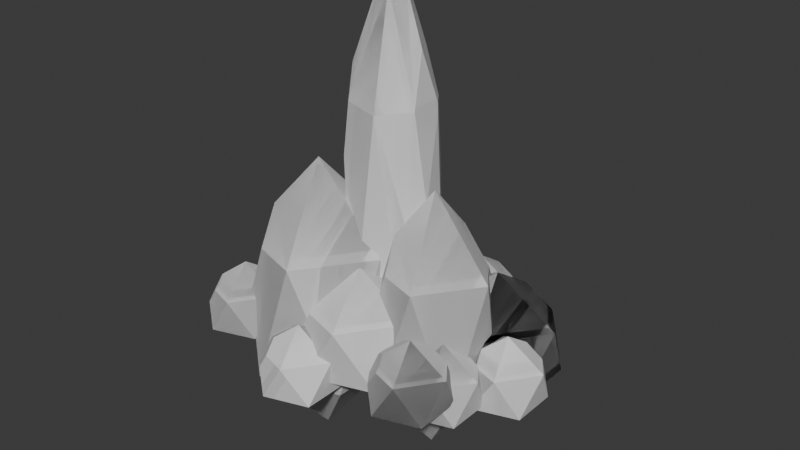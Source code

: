 # Source: Tower.blend  (saved by Blender 4.5.90; exported with 4.5.12 LTS)
import bpy
from mathutils import Matrix  # noqa: F401  (used for matrix-valued properties, if any)

bpy.ops.wm.read_factory_settings(use_empty=True)
scene = bpy.context.scene
scene.name = 'Scene'

# ---- collections
col_collection = bpy.data.collections.new('Collection'); scene.collection.children.link(col_collection)

# ---- materials (node trees are filled in below, after node groups)
mat_material_001 = bpy.data.materials.new('Material.001')

# ---- material node trees
mat_material_001.use_nodes = True; mat_material_001.node_tree.nodes.clear()
_N = mat_material_001.node_tree.nodes; _L = mat_material_001.node_tree.links
n0 = _N.new('ShaderNodeBsdfPrincipled'); n0.name = 'Principled BSDF'; n0.location = (-200, 100)
n0.inputs[0].default_value = (0.8003, 0.8003, 0.8003, 1.0)
n1 = _N.new('ShaderNodeOutputMaterial'); n1.name = 'Material Output'; n1.location = (200, 100)
_L.new(n0.outputs[0], n1.inputs[0])
n1.is_active_output = True

# ---- world
world_world = bpy.data.worlds.new('World'); scene.world = world_world
world_world.use_nodes = True; world_world.node_tree.nodes.clear()
_N = world_world.node_tree.nodes; _L = world_world.node_tree.links
n0 = _N.new('ShaderNodeOutputWorld'); n0.name = 'World Output'; n0.location = (200, 100)
n1 = _N.new('ShaderNodeBackground'); n1.name = 'Background'; n1.location = (-200, 100)
n1.inputs[0].default_value = (0.05088, 0.05088, 0.05088, 1.0)
_L.new(n1.outputs[0], n0.inputs[0])
n0.is_active_output = True
world_world.color = (0.05088, 0.05088, 0.05088)
world_world.sun_shadow_jitter_overblur = 0.0

# ---- meshes
me_icosphere = bpy.data.meshes.new('Icosphere')
me_icosphere.from_pydata([(0.8337, -0.1366, 0.1294), (-0.2764, -0.8506, -0.4472), (0.2764, -0.8506, 0.4472), (0.8337, -0.1868, 0.1294), (0.6748, 0.3023, 0.4472), (0.5766, 0.0, 0.6436), (0.6748, -0.3023, 0.4472), (0.7236, -0.1442, -0.4472), (0.7856, -0.335, -0.1227), (0.5613, -0.6436, -0.1227), (0.3608, -0.6436, -0.4472), (0.461, -0.335, -0.6478), (-0.7632, -0.4037, 0.2396), (-0.6198, -0.6011, 0.2397), (-0.4915, -0.6011, 0.4472), (-0.5557, -0.4037, 0.5755), (-0.7236, -0.2817, 0.4472), (-0.6591, 0.0, -0.5926), (-0.7318, -0.2238, -0.4472), (-0.8495, -0.1383, -0.2119), (-0.8495, 0.1383, -0.2119), (-0.7318, 0.2238, -0.4472), (-0.2037, 0.6268, -0.5926), (-0.439, 0.6268, -0.4472), (-0.394, 0.7652, -0.2119), (-0.131, 0.8506, -0.2119), (-0.0133, 0.7652, -0.4472), (-0.6059, 0.6112, 0.2119), (-0.7685, 0.3874, 0.2119), (-0.7236, 0.2491, 0.4472), (-0.5332, 0.3874, 0.5926), (-0.4605, 0.6112, 0.4472), (0.4161, 0.6256, -0.4472), (0.5861, 0.6256, -0.1722), (0.7761, 0.364, -0.1721), (0.7236, 0.2024, -0.4472), (0.5011, 0.364, -0.6172), (0.1064, 0.8506, 0.1721), (-0.03115, 0.7507, 0.4472), (0.1914, 0.589, 0.6172), (0.4665, 0.589, 0.4472), (0.4139, 0.7507, 0.1722), (0.7812, 0.3485, -0.1457), (0.6962, 0.2867, 0.4045), (0.8337, -0.1366, 0.1294), (0.07684, -0.2365, 0.8463), (0.2487, 0.0, 0.8463), (0.07684, 0.2365, 0.8463), (-0.2012, 0.1462, 0.8463), (-0.2012, -0.1462, 0.8463), (-0.5506, 0.0, -0.6597), (-0.1701, 0.5236, -0.6597), (0.4454, 0.3236, -0.6597), (0.4454, -0.3236, -0.6597), (-0.1701, -0.5236, -0.6597), (0.7812, 0.3485, -0.1457), (0.6962, 0.2867, 0.4045), (-0.1741, -0.1265, 0.8463), (0.06651, -0.2047, 0.8463), (0.2152, 1.232e-09, 0.8463), (0.06651, 0.2047, 0.8463), (-0.1741, 0.1265, 0.8463), (-0.2012, -0.1462, 0.8463), (0.07684, -0.2365, 0.8463), (0.2487, 0.0, 0.8463), (0.07684, 0.2365, 0.8463), (-0.2012, 0.1462, 0.8463), (-0.1741, -0.1265, 0.8463), (0.06651, -0.2047, 0.8463), (0.2152, 1.232e-09, 0.8463), (0.06651, 0.2047, 0.8463), (-0.1741, 0.1265, 0.8463)], [], [(7, 8, 9, 10, 11), (1, 10, 9, 2), (9, 8, 3, 6, 2), (12, 13, 14, 15, 16), (1, 2, 14, 13), (17, 18, 19, 20, 21), (22, 23, 24, 25, 26), (27, 28, 29, 30, 31), (24, 23, 21, 20, 28, 27), (20, 19, 12, 16, 29, 28), (42, 43, 56, 55), (19, 18, 1, 13, 12), (32, 33, 34, 35, 36), (37, 38, 39, 40, 41), (43, 44, 0, 56), (55, 56, 0), (34, 33, 41, 40, 4, 43, 42), (8, 7, 35, 34, 42, 44, 3), (44, 42, 55, 0), (33, 32, 26, 25, 37, 41), (25, 24, 27, 31, 38, 37), (3, 44, 43, 4, 5, 6), (47, 48, 66, 65), (15, 14, 2, 45, 49), (30, 29, 16, 15, 49, 48), (39, 38, 31, 30, 48, 47), (2, 6, 5, 46, 45), (5, 4, 40, 39, 47, 46), (50, 51, 52, 53, 54), (50, 54, 1, 18, 17), (54, 53, 11, 10, 1), (52, 51, 22, 26, 32, 36), (51, 50, 17, 21, 23, 22), (7, 11, 53, 52, 36, 35), (57, 58, 68, 67), (45, 46, 64, 63), (48, 49, 62, 66), (46, 47, 65, 64), (49, 45, 63, 62), (58, 57, 62, 63), (59, 58, 63, 64), (60, 59, 64, 65), (61, 60, 65, 66), (57, 61, 66, 62), (68, 69, 70, 71, 67), (60, 61, 71, 70), (58, 59, 69, 68), (61, 57, 67, 71), (59, 60, 70, 69)])
_uv = me_icosphere.uv_layers.new(name='UVMap')
_uv.uv.foreach_set('vector', [0.3387, 0.1575, 0.3057, 0.2146, 0.2397, 0.2146, 0.2068, 0.1575, 0.2651, 0.1003, 0.09091, 0.1575, 0.2068, 0.1575, 0.2397, 0.2146, 0.1818, 0.3149, 0.2397, 0.2146, 0.3057, 0.2146, 0.3313, 0.259, 0.299, 0.3149, 0.1818, 0.3149, 0.888, 0.2784, 0.9302, 0.2784, 0.04219, 0.3149, 0.7281, 0.3515, 0.8669, 0.3149, 0.09091, 0.1575, 0.1818, 0.3149, 0.04219, 0.3149, 0.0211, 0.2784, 0.8158, 0.116, 0.866, 0.1575, 0.8421, 0.1989, 0.7943, 0.1989, 0.7703, 0.1575, 0.6324, 0.116, 0.6842, 0.1575, 0.6603, 0.1989, 0.6124, 0.1989, 0.5885, 0.1575, 0.7034, 0.2735, 0.7512, 0.2735, 0.7751, 0.3149, 0.7298, 0.3563, 0.6794, 0.3149, 0.6603, 0.1989, 0.6842, 0.1575, 0.7703, 0.1575, 0.7943, 0.1989, 0.7512, 0.2735, 0.7034, 0.2735, 0.7943, 0.1989, 0.8421, 0.1989, 0.888, 0.2784, 0.8669, 0.3149, 0.7751, 0.3149, 0.7512, 0.2735, 0.4239, 0.2105, 0.4239, 0.3074, 0.4239, 0.3074, 0.4239, 0.2105, 0.8421, 0.1989, 0.866, 0.1575, 1.0, 0.1575, 0.9302, 0.2784, 0.888, 0.2784, 0.5105, 0.1575, 0.4825, 0.2059, 0.4266, 0.2059, 0.3986, 0.1575, 0.4501, 0.109, 0.5734, 0.2665, 0.6014, 0.3149, 0.5515, 0.3633, 0.4895, 0.3149, 0.5175, 0.2665, 0.4239, 0.3074, 0.34, 0.259, 0.34, 0.259, 0.4239, 0.3074, 0.4239, 0.2105, 0.4239, 0.3074, 0.34, 0.259, 0.4266, 0.2059, 0.4825, 0.2059, 0.5175, 0.2665, 0.4895, 0.3149, 0.4282, 0.3149, 0.4239, 0.3074, 0.4239, 0.2105, 0.3057, 0.2146, 0.3387, 0.1575, 0.3986, 0.1575, 0.4266, 0.2059, 0.4239, 0.2105, 0.34, 0.259, 0.3313, 0.259, 0.34, 0.259, 0.4239, 0.2105, 0.4239, 0.2105, 0.34, 0.259, 0.4825, 0.2059, 0.5105, 0.1575, 0.5885, 0.1575, 0.6124, 0.1989, 0.5734, 0.2665, 0.5175, 0.2665, 0.6124, 0.1989, 0.6603, 0.1989, 0.7034, 0.2735, 0.6794, 0.3149, 0.6014, 0.3149, 0.5734, 0.2665, 0.3313, 0.259, 0.34, 0.259, 0.4239, 0.3074, 0.4282, 0.3149, 0.3708, 0.3709, 0.299, 0.3149, 0.6023, 0.4286, 0.6716, 0.4286, 0.6716, 0.4286, 0.6023, 0.4286, 0.0211, 0.3515, 0.04219, 0.3149, 0.1818, 0.3149, 0.1162, 0.4286, 0.2536, 0.4286, 0.7298, 0.3563, 0.7751, 0.3149, 0.8669, 0.3149, 0.7281, 0.3515, 0.7856, 0.4286, 0.7848, 0.4286, 0.5515, 0.3633, 0.6014, 0.3149, 0.6794, 0.3149, 0.7298, 0.3563, 0.6716, 0.4286, 0.6023, 0.4286, 0.1818, 0.3149, 0.299, 0.3149, 0.3708, 0.3709, 0.315, 0.4286, 0.2475, 0.4286, 0.3708, 0.3709, 0.4282, 0.3149, 0.4895, 0.3149, 0.5515, 0.3633, 0.4935, 0.4286, 0.4185, 0.4286, 0.8312, 0.09693, 0.648, 0.09693, 0.4607, 0.09693, 0.2684, 0.09693, 0.3509, 0.09693, 0.8312, 0.09693, 0.3509, 0.09693, 1.0, 0.1575, 0.866, 0.1575, 0.8158, 0.116, 0.1259, 0.09693, 0.2623, 0.09693, 0.2651, 0.1003, 0.2068, 0.1575, 0.09091, 0.1575, 0.4607, 0.09693, 0.6181, 0.09693, 0.6324, 0.116, 0.5885, 0.1575, 0.5105, 0.1575, 0.4501, 0.109, 0.648, 0.09693, 0.8012, 0.09693, 0.8158, 0.116, 0.7703, 0.1575, 0.6842, 0.1575, 0.6324, 0.116, 0.3387, 0.1575, 0.2651, 0.1003, 0.2684, 0.09693, 0.4405, 0.09693, 0.4501, 0.109, 0.3986, 0.1575, 0.2752, 0.4286, 0.1496, 0.4286, 0.1496, 0.4286, 0.2752, 0.4286, 0.2475, 0.4286, 0.315, 0.4286, 0.315, 0.4286, 0.2475, 0.4286, 0.7848, 0.4286, 0.7856, 0.4286, 0.7856, 0.4286, 0.7848, 0.4286, 0.4185, 0.4286, 0.4935, 0.4286, 0.4935, 0.4286, 0.4185, 0.4286, 0.2536, 0.4286, 0.1162, 0.4286, 0.1162, 0.4286, 0.2536, 0.4286, 0.1496, 0.4286, 0.2752, 0.4286, 0.2536, 0.4286, 0.1162, 0.4286, 0.3177, 0.4286, 0.1496, 0.4286, 0.1162, 0.4286, 0.315, 0.4286, 0.4853, 0.4286, 0.3177, 0.4286, 0.315, 0.4286, 0.4935, 0.4286, 0.6222, 0.4286, 0.4853, 0.4286, 0.4935, 0.4286, 0.6716, 0.4286, 0.2752, 0.4286, 0.6222, 0.4286, 0.6716, 0.4286, 0.2536, 0.4286, 0.1496, 0.4286, 0.3177, 0.4286, 0.4853, 0.4286, 0.6222, 0.4286, 0.2752, 0.4286, 0.4853, 0.4286, 0.6222, 0.4286, 0.6222, 0.4286, 0.4853, 0.4286, 0.1496, 0.4286, 0.3177, 0.4286, 0.3177, 0.4286, 0.1496, 0.4286, 0.6222, 0.4286, 0.2752, 0.4286, 0.2752, 0.4286, 0.6222, 0.4286, 0.3177, 0.4286, 0.4853, 0.4286, 0.4853, 0.4286, 0.3177, 0.4286])
me_icosphere.update()
me_icosphere_001 = bpy.data.meshes.new('Icosphere.001')
me_icosphere_001.from_pydata([(0.0, 0.0, -1.0), (0.7236, -0.5257, -0.4472), (-0.2764, -0.8506, -0.4472), (-0.8944, 0.0, -0.4472), (-0.2764, 0.8506, -0.4472), (0.7236, 0.5257, -0.4472), (0.2764, -0.8506, 0.4472), (0.8944, 0.0, 0.4472), (0.0, 0.0, 1.0), (0.4783, 0.704, 0.04347), (0.02686, 0.8506, 0.04346), (-0.175, 0.704, 0.4472), (0.1516, 0.4667, 0.6967), (0.5554, 0.4667, 0.4472), (-0.7936, -0.3102, 0.08055), (-0.5403, -0.6589, 0.08055), (-0.3137, -0.6589, 0.4472), (-0.427, -0.3102, 0.6738), (-0.7236, -0.09468, 0.4472), (-0.5403, 0.6589, 0.08055), (-0.7936, 0.3102, 0.08055), (-0.7236, 0.09468, 0.4472), (-0.427, 0.3102, 0.6738), (-0.3137, 0.6589, 0.4472)], [], [(0, 1, 2), (1, 0, 5), (0, 2, 3), (0, 3, 4), (0, 4, 5), (1, 5, 7), (2, 1, 6), (1, 7, 6), (6, 7, 8), (9, 10, 11, 12, 13), (5, 9, 13, 7), (7, 13, 12, 8), (5, 4, 10, 9), (14, 15, 16, 17, 18), (19, 20, 21, 22, 23), (3, 14, 18, 21, 20), (22, 21, 18, 17, 8), (3, 2, 15, 14), (2, 6, 16, 15), (17, 16, 6, 8), (4, 19, 23, 11, 10), (4, 3, 20, 19), (12, 11, 23, 22, 8)])
_uv = me_icosphere_001.uv_layers.new(name='UVMap')
_uv.uv.foreach_set('vector', [0.1818, 0.0, 0.2727, 0.1575, 0.09091, 0.1575, 0.2727, 0.1575, 0.3636, 0.0, 0.4545, 0.1575, 0.9091, 0.0, 1.0, 0.1575, 0.8182, 0.1575, 0.7273, 0.0, 0.8182, 0.1575, 0.6364, 0.1575, 0.5455, 0.0, 0.6364, 0.1575, 0.4545, 0.1575, 0.2727, 0.1575, 0.4545, 0.1575, 0.3636, 0.3149, 0.09091, 0.1575, 0.2727, 0.1575, 0.1818, 0.3149, 0.2727, 0.1575, 0.3636, 0.3149, 0.1818, 0.3149, 0.1818, 0.3149, 0.3636, 0.3149, 0.2727, 0.4724, 0.5044, 0.2438, 0.5865, 0.2438, 0.6275, 0.3149, 0.5593, 0.386, 0.4634, 0.3149, 0.4545, 0.1575, 0.5044, 0.2438, 0.4634, 0.3149, 0.3636, 0.3149, 0.3636, 0.3149, 0.4634, 0.3149, 0.5593, 0.386, 0.4545, 0.4724, 0.4545, 0.1575, 0.6364, 0.1575, 0.5865, 0.2438, 0.5044, 0.2438, 0.8718, 0.2504, 0.9464, 0.2504, 0.07454, 0.3149, 0.4533, 0.3795, 0.8346, 0.3149, 0.69, 0.2504, 0.7645, 0.2504, 0.8018, 0.3149, 0.7407, 0.3795, 0.6527, 0.3149, 0.8182, 0.1575, 0.8718, 0.2504, 0.8346, 0.3149, 0.8018, 0.3149, 0.7645, 0.2504, 0.7407, 0.3795, 0.8018, 0.3149, 0.8346, 0.3149, 0.4533, 0.3795, 0.8182, 0.4724, 0.8182, 0.1575, 1.0, 0.1575, 0.9464, 0.2504, 0.8718, 0.2504, 0.09091, 0.1575, 0.1818, 0.3149, 0.07454, 0.3149, 0.03727, 0.2504, 0.03727, 0.3795, 0.07454, 0.3149, 0.1818, 0.3149, 0.09091, 0.4724, 0.6364, 0.1575, 0.69, 0.2504, 0.6527, 0.3149, 0.6275, 0.3149, 0.5865, 0.2438, 0.6364, 0.1575, 0.8182, 0.1575, 0.7645, 0.2504, 0.69, 0.2504, 0.5593, 0.386, 0.6275, 0.3149, 0.6527, 0.3149, 0.7407, 0.3795, 0.6364, 0.4724])
me_icosphere_001.update()
me_icosphere_002 = bpy.data.meshes.new('Icosphere.002')
me_icosphere_002.from_pydata([(0.0, 0.0, -1.0), (0.7236, -0.5257, -0.4472), (-0.2764, -0.8506, -0.4472), (-0.8944, 0.0, -0.4472), (-0.2764, 0.8506, -0.4472), (0.7236, 0.5257, -0.4472), (0.2764, -0.8506, 0.4472), (0.8944, 0.0, 0.4472), (0.0, 0.0, 1.0), (0.4783, 0.704, 0.04347), (0.02686, 0.8506, 0.04346), (-0.175, 0.704, 0.4472), (0.1516, 0.4667, 0.6967), (0.5554, 0.4667, 0.4472), (-0.7936, -0.3102, 0.08055), (-0.5403, -0.6589, 0.08055), (-0.3137, -0.6589, 0.4472), (-0.427, -0.3102, 0.6738), (-0.7236, -0.09468, 0.4472), (-0.5403, 0.6589, 0.08055), (-0.7936, 0.3102, 0.08055), (-0.7236, 0.09468, 0.4472), (-0.427, 0.3102, 0.6738), (-0.3137, 0.6589, 0.4472)], [], [(0, 1, 2), (1, 0, 5), (0, 2, 3), (0, 3, 4), (0, 4, 5), (1, 5, 7), (2, 1, 6), (1, 7, 6), (6, 7, 8), (9, 10, 11, 12, 13), (5, 9, 13, 7), (7, 13, 12, 8), (5, 4, 10, 9), (14, 15, 16, 17, 18), (19, 20, 21, 22, 23), (3, 14, 18, 21, 20), (22, 21, 18, 17, 8), (3, 2, 15, 14), (2, 6, 16, 15), (17, 16, 6, 8), (4, 19, 23, 11, 10), (4, 3, 20, 19), (12, 11, 23, 22, 8)])
_uv = me_icosphere_002.uv_layers.new(name='UVMap')
_uv.uv.foreach_set('vector', [0.1818, 0.0, 0.2727, 0.1575, 0.09091, 0.1575, 0.2727, 0.1575, 0.3636, 0.0, 0.4545, 0.1575, 0.9091, 0.0, 1.0, 0.1575, 0.8182, 0.1575, 0.7273, 0.0, 0.8182, 0.1575, 0.6364, 0.1575, 0.5455, 0.0, 0.6364, 0.1575, 0.4545, 0.1575, 0.2727, 0.1575, 0.4545, 0.1575, 0.3636, 0.3149, 0.09091, 0.1575, 0.2727, 0.1575, 0.1818, 0.3149, 0.2727, 0.1575, 0.3636, 0.3149, 0.1818, 0.3149, 0.1818, 0.3149, 0.3636, 0.3149, 0.2727, 0.4724, 0.5044, 0.2438, 0.5865, 0.2438, 0.6275, 0.3149, 0.5593, 0.386, 0.4634, 0.3149, 0.4545, 0.1575, 0.5044, 0.2438, 0.4634, 0.3149, 0.3636, 0.3149, 0.3636, 0.3149, 0.4634, 0.3149, 0.5593, 0.386, 0.4545, 0.4724, 0.4545, 0.1575, 0.6364, 0.1575, 0.5865, 0.2438, 0.5044, 0.2438, 0.8718, 0.2504, 0.9464, 0.2504, 0.07454, 0.3149, 0.4533, 0.3795, 0.8346, 0.3149, 0.69, 0.2504, 0.7645, 0.2504, 0.8018, 0.3149, 0.7407, 0.3795, 0.6527, 0.3149, 0.8182, 0.1575, 0.8718, 0.2504, 0.8346, 0.3149, 0.8018, 0.3149, 0.7645, 0.2504, 0.7407, 0.3795, 0.8018, 0.3149, 0.8346, 0.3149, 0.4533, 0.3795, 0.8182, 0.4724, 0.8182, 0.1575, 1.0, 0.1575, 0.9464, 0.2504, 0.8718, 0.2504, 0.09091, 0.1575, 0.1818, 0.3149, 0.07454, 0.3149, 0.03727, 0.2504, 0.03727, 0.3795, 0.07454, 0.3149, 0.1818, 0.3149, 0.09091, 0.4724, 0.6364, 0.1575, 0.69, 0.2504, 0.6527, 0.3149, 0.6275, 0.3149, 0.5865, 0.2438, 0.6364, 0.1575, 0.8182, 0.1575, 0.7645, 0.2504, 0.69, 0.2504, 0.5593, 0.386, 0.6275, 0.3149, 0.6527, 0.3149, 0.7407, 0.3795, 0.6364, 0.4724])
me_icosphere_002.update()
me_icosphere_003 = bpy.data.meshes.new('Icosphere.003')
me_icosphere_003.from_pydata([(0.0, 0.0, -1.0), (0.7236, -0.5257, -0.4472), (-0.2764, -0.8506, -0.4472), (-0.8944, 0.0, -0.4472), (-0.2764, 0.8506, -0.4472), (0.7236, 0.5257, -0.4472), (0.2764, -0.8506, 0.4472), (0.8944, 0.0, 0.4472), (0.0, 0.0, 1.0), (0.4783, 0.704, 0.04347), (0.02686, 0.8506, 0.04346), (-0.175, 0.704, 0.4472), (0.1516, 0.4667, 0.6967), (0.5554, 0.4667, 0.4472), (-0.7936, -0.3102, 0.08055), (-0.5403, -0.6589, 0.08055), (-0.3137, -0.6589, 0.4472), (-0.427, -0.3102, 0.6738), (-0.7236, -0.09468, 0.4472), (-0.5403, 0.6589, 0.08055), (-0.7936, 0.3102, 0.08055), (-0.7236, 0.09468, 0.4472), (-0.427, 0.3102, 0.6738), (-0.3137, 0.6589, 0.4472)], [], [(0, 1, 2), (1, 0, 5), (0, 2, 3), (0, 3, 4), (0, 4, 5), (1, 5, 7), (2, 1, 6), (1, 7, 6), (6, 7, 8), (9, 10, 11, 12, 13), (5, 9, 13, 7), (7, 13, 12, 8), (5, 4, 10, 9), (14, 15, 16, 17, 18), (19, 20, 21, 22, 23), (3, 14, 18, 21, 20), (22, 21, 18, 17, 8), (3, 2, 15, 14), (2, 6, 16, 15), (17, 16, 6, 8), (4, 19, 23, 11, 10), (4, 3, 20, 19), (12, 11, 23, 22, 8)])
_uv = me_icosphere_003.uv_layers.new(name='UVMap')
_uv.uv.foreach_set('vector', [0.1818, 0.0, 0.2727, 0.1575, 0.09091, 0.1575, 0.2727, 0.1575, 0.3636, 0.0, 0.4545, 0.1575, 0.9091, 0.0, 1.0, 0.1575, 0.8182, 0.1575, 0.7273, 0.0, 0.8182, 0.1575, 0.6364, 0.1575, 0.5455, 0.0, 0.6364, 0.1575, 0.4545, 0.1575, 0.2727, 0.1575, 0.4545, 0.1575, 0.3636, 0.3149, 0.09091, 0.1575, 0.2727, 0.1575, 0.1818, 0.3149, 0.2727, 0.1575, 0.3636, 0.3149, 0.1818, 0.3149, 0.1818, 0.3149, 0.3636, 0.3149, 0.2727, 0.4724, 0.5044, 0.2438, 0.5865, 0.2438, 0.6275, 0.3149, 0.5593, 0.386, 0.4634, 0.3149, 0.4545, 0.1575, 0.5044, 0.2438, 0.4634, 0.3149, 0.3636, 0.3149, 0.3636, 0.3149, 0.4634, 0.3149, 0.5593, 0.386, 0.4545, 0.4724, 0.4545, 0.1575, 0.6364, 0.1575, 0.5865, 0.2438, 0.5044, 0.2438, 0.8718, 0.2504, 0.9464, 0.2504, 0.07454, 0.3149, 0.4533, 0.3795, 0.8346, 0.3149, 0.69, 0.2504, 0.7645, 0.2504, 0.8018, 0.3149, 0.7407, 0.3795, 0.6527, 0.3149, 0.8182, 0.1575, 0.8718, 0.2504, 0.8346, 0.3149, 0.8018, 0.3149, 0.7645, 0.2504, 0.7407, 0.3795, 0.8018, 0.3149, 0.8346, 0.3149, 0.4533, 0.3795, 0.8182, 0.4724, 0.8182, 0.1575, 1.0, 0.1575, 0.9464, 0.2504, 0.8718, 0.2504, 0.09091, 0.1575, 0.1818, 0.3149, 0.07454, 0.3149, 0.03727, 0.2504, 0.03727, 0.3795, 0.07454, 0.3149, 0.1818, 0.3149, 0.09091, 0.4724, 0.6364, 0.1575, 0.69, 0.2504, 0.6527, 0.3149, 0.6275, 0.3149, 0.5865, 0.2438, 0.6364, 0.1575, 0.8182, 0.1575, 0.7645, 0.2504, 0.69, 0.2504, 0.5593, 0.386, 0.6275, 0.3149, 0.6527, 0.3149, 0.7407, 0.3795, 0.6364, 0.4724])
me_icosphere_003.update()
me_icosphere_004 = bpy.data.meshes.new('Icosphere.004')
me_icosphere_004.from_pydata([(0.0, 0.0, -1.0), (0.7236, -0.5257, -0.4472), (-0.2764, -0.8506, -0.4472), (-0.8944, 0.0, -0.4472), (-0.2764, 0.8506, -0.4472), (0.7236, 0.5257, -0.4472), (0.2764, -0.8506, 0.4472), (0.8944, 0.0, 0.4472), (0.0, 0.0, 1.0), (0.4783, 0.704, 0.04347), (0.02686, 0.8506, 0.04346), (-0.175, 0.704, 0.4472), (0.1516, 0.4667, 0.6967), (0.5554, 0.4667, 0.4472), (-0.7936, -0.3102, 0.08055), (-0.5403, -0.6589, 0.08055), (-0.3137, -0.6589, 0.4472), (-0.427, -0.3102, 0.6738), (-0.7236, -0.09468, 0.4472), (-0.5403, 0.6589, 0.08055), (-0.7936, 0.3102, 0.08055), (-0.7236, 0.09468, 0.4472), (-0.427, 0.3102, 0.6738), (-0.3137, 0.6589, 0.4472)], [], [(0, 1, 2), (1, 0, 5), (0, 2, 3), (0, 3, 4), (0, 4, 5), (1, 5, 7), (2, 1, 6), (1, 7, 6), (6, 7, 8), (9, 10, 11, 12, 13), (5, 9, 13, 7), (7, 13, 12, 8), (5, 4, 10, 9), (14, 15, 16, 17, 18), (19, 20, 21, 22, 23), (3, 14, 18, 21, 20), (22, 21, 18, 17, 8), (3, 2, 15, 14), (2, 6, 16, 15), (17, 16, 6, 8), (4, 19, 23, 11, 10), (4, 3, 20, 19), (12, 11, 23, 22, 8)])
_uv = me_icosphere_004.uv_layers.new(name='UVMap')
_uv.uv.foreach_set('vector', [0.1818, 0.0, 0.2727, 0.1575, 0.09091, 0.1575, 0.2727, 0.1575, 0.3636, 0.0, 0.4545, 0.1575, 0.9091, 0.0, 1.0, 0.1575, 0.8182, 0.1575, 0.7273, 0.0, 0.8182, 0.1575, 0.6364, 0.1575, 0.5455, 0.0, 0.6364, 0.1575, 0.4545, 0.1575, 0.2727, 0.1575, 0.4545, 0.1575, 0.3636, 0.3149, 0.09091, 0.1575, 0.2727, 0.1575, 0.1818, 0.3149, 0.2727, 0.1575, 0.3636, 0.3149, 0.1818, 0.3149, 0.1818, 0.3149, 0.3636, 0.3149, 0.2727, 0.4724, 0.5044, 0.2438, 0.5865, 0.2438, 0.6275, 0.3149, 0.5593, 0.386, 0.4634, 0.3149, 0.4545, 0.1575, 0.5044, 0.2438, 0.4634, 0.3149, 0.3636, 0.3149, 0.3636, 0.3149, 0.4634, 0.3149, 0.5593, 0.386, 0.4545, 0.4724, 0.4545, 0.1575, 0.6364, 0.1575, 0.5865, 0.2438, 0.5044, 0.2438, 0.8718, 0.2504, 0.9464, 0.2504, 0.07454, 0.3149, 0.4533, 0.3795, 0.8346, 0.3149, 0.69, 0.2504, 0.7645, 0.2504, 0.8018, 0.3149, 0.7407, 0.3795, 0.6527, 0.3149, 0.8182, 0.1575, 0.8718, 0.2504, 0.8346, 0.3149, 0.8018, 0.3149, 0.7645, 0.2504, 0.7407, 0.3795, 0.8018, 0.3149, 0.8346, 0.3149, 0.4533, 0.3795, 0.8182, 0.4724, 0.8182, 0.1575, 1.0, 0.1575, 0.9464, 0.2504, 0.8718, 0.2504, 0.09091, 0.1575, 0.1818, 0.3149, 0.07454, 0.3149, 0.03727, 0.2504, 0.03727, 0.3795, 0.07454, 0.3149, 0.1818, 0.3149, 0.09091, 0.4724, 0.6364, 0.1575, 0.69, 0.2504, 0.6527, 0.3149, 0.6275, 0.3149, 0.5865, 0.2438, 0.6364, 0.1575, 0.8182, 0.1575, 0.7645, 0.2504, 0.69, 0.2504, 0.5593, 0.386, 0.6275, 0.3149, 0.6527, 0.3149, 0.7407, 0.3795, 0.6364, 0.4724])
me_icosphere_004.update()
me_icosphere_005 = bpy.data.meshes.new('Icosphere.005')
me_icosphere_005.from_pydata([(0.0, 0.0, -1.0), (0.7236, -0.5257, -0.4472), (-0.2764, -0.8506, -0.4472), (-0.8944, 0.0, -0.4472), (-0.2764, 0.8506, -0.4472), (0.7236, 0.5257, -0.4472), (0.2764, -0.8506, 0.4472), (0.8944, 0.0, 0.4472), (0.0, 0.0, 1.0), (0.4783, 0.704, 0.04347), (0.02686, 0.8506, 0.04346), (-0.175, 0.704, 0.4472), (0.1516, 0.4667, 0.6967), (0.5554, 0.4667, 0.4472), (-0.7936, -0.3102, 0.08055), (-0.5403, -0.6589, 0.08055), (-0.3137, -0.6589, 0.4472), (-0.427, -0.3102, 0.6738), (-0.7236, -0.09468, 0.4472), (-0.5403, 0.6589, 0.08055), (-0.7936, 0.3102, 0.08055), (-0.7236, 0.09468, 0.4472), (-0.427, 0.3102, 0.6738), (-0.3137, 0.6589, 0.4472)], [], [(0, 1, 2), (1, 0, 5), (0, 2, 3), (0, 3, 4), (0, 4, 5), (1, 5, 7), (2, 1, 6), (1, 7, 6), (6, 7, 8), (9, 10, 11, 12, 13), (5, 9, 13, 7), (7, 13, 12, 8), (5, 4, 10, 9), (14, 15, 16, 17, 18), (19, 20, 21, 22, 23), (3, 14, 18, 21, 20), (22, 21, 18, 17, 8), (3, 2, 15, 14), (2, 6, 16, 15), (17, 16, 6, 8), (4, 19, 23, 11, 10), (4, 3, 20, 19), (12, 11, 23, 22, 8)])
_uv = me_icosphere_005.uv_layers.new(name='UVMap')
_uv.uv.foreach_set('vector', [0.1818, 0.0, 0.2727, 0.1575, 0.09091, 0.1575, 0.2727, 0.1575, 0.3636, 0.0, 0.4545, 0.1575, 0.9091, 0.0, 1.0, 0.1575, 0.8182, 0.1575, 0.7273, 0.0, 0.8182, 0.1575, 0.6364, 0.1575, 0.5455, 0.0, 0.6364, 0.1575, 0.4545, 0.1575, 0.2727, 0.1575, 0.4545, 0.1575, 0.3636, 0.3149, 0.09091, 0.1575, 0.2727, 0.1575, 0.1818, 0.3149, 0.2727, 0.1575, 0.3636, 0.3149, 0.1818, 0.3149, 0.1818, 0.3149, 0.3636, 0.3149, 0.2727, 0.4724, 0.5044, 0.2438, 0.5865, 0.2438, 0.6275, 0.3149, 0.5593, 0.386, 0.4634, 0.3149, 0.4545, 0.1575, 0.5044, 0.2438, 0.4634, 0.3149, 0.3636, 0.3149, 0.3636, 0.3149, 0.4634, 0.3149, 0.5593, 0.386, 0.4545, 0.4724, 0.4545, 0.1575, 0.6364, 0.1575, 0.5865, 0.2438, 0.5044, 0.2438, 0.8718, 0.2504, 0.9464, 0.2504, 0.07454, 0.3149, 0.4533, 0.3795, 0.8346, 0.3149, 0.69, 0.2504, 0.7645, 0.2504, 0.8018, 0.3149, 0.7407, 0.3795, 0.6527, 0.3149, 0.8182, 0.1575, 0.8718, 0.2504, 0.8346, 0.3149, 0.8018, 0.3149, 0.7645, 0.2504, 0.7407, 0.3795, 0.8018, 0.3149, 0.8346, 0.3149, 0.4533, 0.3795, 0.8182, 0.4724, 0.8182, 0.1575, 1.0, 0.1575, 0.9464, 0.2504, 0.8718, 0.2504, 0.09091, 0.1575, 0.1818, 0.3149, 0.07454, 0.3149, 0.03727, 0.2504, 0.03727, 0.3795, 0.07454, 0.3149, 0.1818, 0.3149, 0.09091, 0.4724, 0.6364, 0.1575, 0.69, 0.2504, 0.6527, 0.3149, 0.6275, 0.3149, 0.5865, 0.2438, 0.6364, 0.1575, 0.8182, 0.1575, 0.7645, 0.2504, 0.69, 0.2504, 0.5593, 0.386, 0.6275, 0.3149, 0.6527, 0.3149, 0.7407, 0.3795, 0.6364, 0.4724])
me_icosphere_005.update()
me_icosphere_006 = bpy.data.meshes.new('Icosphere.006')
me_icosphere_006.from_pydata([(0.0, 0.0, -1.0), (0.7236, -0.5257, -0.4472), (-0.2764, -0.8506, -0.4472), (-0.8944, 0.0, -0.4472), (-0.2764, 0.8506, -0.4472), (0.7236, 0.5257, -0.4472), (0.2764, -0.8506, 0.4472), (0.8944, 0.0, 0.4472), (0.0, 0.0, 1.0), (0.4783, 0.704, 0.04347), (0.02686, 0.8506, 0.04346), (-0.175, 0.704, 0.4472), (0.1516, 0.4667, 0.6967), (0.5554, 0.4667, 0.4472), (-0.7936, -0.3102, 0.08055), (-0.5403, -0.6589, 0.08055), (-0.3137, -0.6589, 0.4472), (-0.427, -0.3102, 0.6738), (-0.7236, -0.09468, 0.4472), (-0.5403, 0.6589, 0.08055), (-0.7936, 0.3102, 0.08055), (-0.7236, 0.09468, 0.4472), (-0.427, 0.3102, 0.6738), (-0.3137, 0.6589, 0.4472)], [], [(0, 1, 2), (1, 0, 5), (0, 2, 3), (0, 3, 4), (0, 4, 5), (1, 5, 7), (2, 1, 6), (1, 7, 6), (6, 7, 8), (9, 10, 11, 12, 13), (5, 9, 13, 7), (7, 13, 12, 8), (5, 4, 10, 9), (14, 15, 16, 17, 18), (19, 20, 21, 22, 23), (3, 14, 18, 21, 20), (22, 21, 18, 17, 8), (3, 2, 15, 14), (2, 6, 16, 15), (17, 16, 6, 8), (4, 19, 23, 11, 10), (4, 3, 20, 19), (12, 11, 23, 22, 8)])
_uv = me_icosphere_006.uv_layers.new(name='UVMap')
_uv.uv.foreach_set('vector', [0.1818, 0.0, 0.2727, 0.1575, 0.09091, 0.1575, 0.2727, 0.1575, 0.3636, 0.0, 0.4545, 0.1575, 0.9091, 0.0, 1.0, 0.1575, 0.8182, 0.1575, 0.7273, 0.0, 0.8182, 0.1575, 0.6364, 0.1575, 0.5455, 0.0, 0.6364, 0.1575, 0.4545, 0.1575, 0.2727, 0.1575, 0.4545, 0.1575, 0.3636, 0.3149, 0.09091, 0.1575, 0.2727, 0.1575, 0.1818, 0.3149, 0.2727, 0.1575, 0.3636, 0.3149, 0.1818, 0.3149, 0.1818, 0.3149, 0.3636, 0.3149, 0.2727, 0.4724, 0.5044, 0.2438, 0.5865, 0.2438, 0.6275, 0.3149, 0.5593, 0.386, 0.4634, 0.3149, 0.4545, 0.1575, 0.5044, 0.2438, 0.4634, 0.3149, 0.3636, 0.3149, 0.3636, 0.3149, 0.4634, 0.3149, 0.5593, 0.386, 0.4545, 0.4724, 0.4545, 0.1575, 0.6364, 0.1575, 0.5865, 0.2438, 0.5044, 0.2438, 0.8718, 0.2504, 0.9464, 0.2504, 0.07454, 0.3149, 0.4533, 0.3795, 0.8346, 0.3149, 0.69, 0.2504, 0.7645, 0.2504, 0.8018, 0.3149, 0.7407, 0.3795, 0.6527, 0.3149, 0.8182, 0.1575, 0.8718, 0.2504, 0.8346, 0.3149, 0.8018, 0.3149, 0.7645, 0.2504, 0.7407, 0.3795, 0.8018, 0.3149, 0.8346, 0.3149, 0.4533, 0.3795, 0.8182, 0.4724, 0.8182, 0.1575, 1.0, 0.1575, 0.9464, 0.2504, 0.8718, 0.2504, 0.09091, 0.1575, 0.1818, 0.3149, 0.07454, 0.3149, 0.03727, 0.2504, 0.03727, 0.3795, 0.07454, 0.3149, 0.1818, 0.3149, 0.09091, 0.4724, 0.6364, 0.1575, 0.69, 0.2504, 0.6527, 0.3149, 0.6275, 0.3149, 0.5865, 0.2438, 0.6364, 0.1575, 0.8182, 0.1575, 0.7645, 0.2504, 0.69, 0.2504, 0.5593, 0.386, 0.6275, 0.3149, 0.6527, 0.3149, 0.7407, 0.3795, 0.6364, 0.4724])
me_icosphere_006.update()
me_icosphere_007 = bpy.data.meshes.new('Icosphere.007')
me_icosphere_007.from_pydata([(0.0, 0.0, -1.0), (0.7236, -0.5257, -0.4472), (-0.2764, -0.8506, -0.4472), (-0.8944, 0.0, -0.4472), (-0.2764, 0.8506, -0.4472), (0.7236, 0.5257, -0.4472), (0.2764, -0.8506, 0.4472), (0.8944, 0.0, 0.4472), (0.0, 0.0, 1.0), (0.4783, 0.704, 0.04347), (0.02686, 0.8506, 0.04346), (-0.175, 0.704, 0.4472), (0.1516, 0.4667, 0.6967), (0.5554, 0.4667, 0.4472), (-0.7936, -0.3102, 0.08055), (-0.5403, -0.6589, 0.08055), (-0.3137, -0.6589, 0.4472), (-0.427, -0.3102, 0.6738), (-0.7236, -0.09468, 0.4472), (-0.5403, 0.6589, 0.08055), (-0.7936, 0.3102, 0.08055), (-0.7236, 0.09468, 0.4472), (-0.427, 0.3102, 0.6738), (-0.3137, 0.6589, 0.4472)], [], [(0, 1, 2), (1, 0, 5), (0, 2, 3), (0, 3, 4), (0, 4, 5), (1, 5, 7), (2, 1, 6), (1, 7, 6), (6, 7, 8), (9, 10, 11, 12, 13), (5, 9, 13, 7), (7, 13, 12, 8), (5, 4, 10, 9), (14, 15, 16, 17, 18), (19, 20, 21, 22, 23), (3, 14, 18, 21, 20), (22, 21, 18, 17, 8), (3, 2, 15, 14), (2, 6, 16, 15), (17, 16, 6, 8), (4, 19, 23, 11, 10), (4, 3, 20, 19), (12, 11, 23, 22, 8)])
_uv = me_icosphere_007.uv_layers.new(name='UVMap')
_uv.uv.foreach_set('vector', [0.1818, 0.0, 0.2727, 0.1575, 0.09091, 0.1575, 0.2727, 0.1575, 0.3636, 0.0, 0.4545, 0.1575, 0.9091, 0.0, 1.0, 0.1575, 0.8182, 0.1575, 0.7273, 0.0, 0.8182, 0.1575, 0.6364, 0.1575, 0.5455, 0.0, 0.6364, 0.1575, 0.4545, 0.1575, 0.2727, 0.1575, 0.4545, 0.1575, 0.3636, 0.3149, 0.09091, 0.1575, 0.2727, 0.1575, 0.1818, 0.3149, 0.2727, 0.1575, 0.3636, 0.3149, 0.1818, 0.3149, 0.1818, 0.3149, 0.3636, 0.3149, 0.2727, 0.4724, 0.5044, 0.2438, 0.5865, 0.2438, 0.6275, 0.3149, 0.5593, 0.386, 0.4634, 0.3149, 0.4545, 0.1575, 0.5044, 0.2438, 0.4634, 0.3149, 0.3636, 0.3149, 0.3636, 0.3149, 0.4634, 0.3149, 0.5593, 0.386, 0.4545, 0.4724, 0.4545, 0.1575, 0.6364, 0.1575, 0.5865, 0.2438, 0.5044, 0.2438, 0.8718, 0.2504, 0.9464, 0.2504, 0.07454, 0.3149, 0.4533, 0.3795, 0.8346, 0.3149, 0.69, 0.2504, 0.7645, 0.2504, 0.8018, 0.3149, 0.7407, 0.3795, 0.6527, 0.3149, 0.8182, 0.1575, 0.8718, 0.2504, 0.8346, 0.3149, 0.8018, 0.3149, 0.7645, 0.2504, 0.7407, 0.3795, 0.8018, 0.3149, 0.8346, 0.3149, 0.4533, 0.3795, 0.8182, 0.4724, 0.8182, 0.1575, 1.0, 0.1575, 0.9464, 0.2504, 0.8718, 0.2504, 0.09091, 0.1575, 0.1818, 0.3149, 0.07454, 0.3149, 0.03727, 0.2504, 0.03727, 0.3795, 0.07454, 0.3149, 0.1818, 0.3149, 0.09091, 0.4724, 0.6364, 0.1575, 0.69, 0.2504, 0.6527, 0.3149, 0.6275, 0.3149, 0.5865, 0.2438, 0.6364, 0.1575, 0.8182, 0.1575, 0.7645, 0.2504, 0.69, 0.2504, 0.5593, 0.386, 0.6275, 0.3149, 0.6527, 0.3149, 0.7407, 0.3795, 0.6364, 0.4724])
me_icosphere_007.materials.append(mat_material_001)
me_icosphere_007.update()
me_icosphere_008 = bpy.data.meshes.new('Icosphere.008')
me_icosphere_008.from_pydata([(0.0, 0.0, -1.0), (0.7236, -0.5257, -0.4472), (-0.2764, -0.8506, -0.4472), (-0.8944, 0.0, -0.4472), (-0.2764, 0.8506, -0.4472), (0.7236, 0.5257, -0.4472), (0.2764, -0.8506, 0.4472), (0.8944, 0.0, 0.4472), (0.0, 0.0, 1.0), (0.4783, 0.704, 0.04347), (0.02686, 0.8506, 0.04346), (-0.175, 0.704, 0.4472), (0.1516, 0.4667, 0.6967), (0.5554, 0.4667, 0.4472), (-0.7936, -0.3102, 0.08055), (-0.5403, -0.6589, 0.08055), (-0.3137, -0.6589, 0.4472), (-0.427, -0.3102, 0.6738), (-0.7236, -0.09468, 0.4472), (-0.5403, 0.6589, 0.08055), (-0.7936, 0.3102, 0.08055), (-0.7236, 0.09468, 0.4472), (-0.427, 0.3102, 0.6738), (-0.3137, 0.6589, 0.4472)], [], [(0, 1, 2), (1, 0, 5), (0, 2, 3), (0, 3, 4), (0, 4, 5), (1, 5, 7), (2, 1, 6), (1, 7, 6), (6, 7, 8), (9, 10, 11, 12, 13), (5, 9, 13, 7), (7, 13, 12, 8), (5, 4, 10, 9), (14, 15, 16, 17, 18), (19, 20, 21, 22, 23), (3, 14, 18, 21, 20), (22, 21, 18, 17, 8), (3, 2, 15, 14), (2, 6, 16, 15), (17, 16, 6, 8), (4, 19, 23, 11, 10), (4, 3, 20, 19), (12, 11, 23, 22, 8)])
_uv = me_icosphere_008.uv_layers.new(name='UVMap')
_uv.uv.foreach_set('vector', [0.1818, 0.0, 0.2727, 0.1575, 0.09091, 0.1575, 0.2727, 0.1575, 0.3636, 0.0, 0.4545, 0.1575, 0.9091, 0.0, 1.0, 0.1575, 0.8182, 0.1575, 0.7273, 0.0, 0.8182, 0.1575, 0.6364, 0.1575, 0.5455, 0.0, 0.6364, 0.1575, 0.4545, 0.1575, 0.2727, 0.1575, 0.4545, 0.1575, 0.3636, 0.3149, 0.09091, 0.1575, 0.2727, 0.1575, 0.1818, 0.3149, 0.2727, 0.1575, 0.3636, 0.3149, 0.1818, 0.3149, 0.1818, 0.3149, 0.3636, 0.3149, 0.2727, 0.4724, 0.5044, 0.2438, 0.5865, 0.2438, 0.6275, 0.3149, 0.5593, 0.386, 0.4634, 0.3149, 0.4545, 0.1575, 0.5044, 0.2438, 0.4634, 0.3149, 0.3636, 0.3149, 0.3636, 0.3149, 0.4634, 0.3149, 0.5593, 0.386, 0.4545, 0.4724, 0.4545, 0.1575, 0.6364, 0.1575, 0.5865, 0.2438, 0.5044, 0.2438, 0.8718, 0.2504, 0.9464, 0.2504, 0.07454, 0.3149, 0.4533, 0.3795, 0.8346, 0.3149, 0.69, 0.2504, 0.7645, 0.2504, 0.8018, 0.3149, 0.7407, 0.3795, 0.6527, 0.3149, 0.8182, 0.1575, 0.8718, 0.2504, 0.8346, 0.3149, 0.8018, 0.3149, 0.7645, 0.2504, 0.7407, 0.3795, 0.8018, 0.3149, 0.8346, 0.3149, 0.4533, 0.3795, 0.8182, 0.4724, 0.8182, 0.1575, 1.0, 0.1575, 0.9464, 0.2504, 0.8718, 0.2504, 0.09091, 0.1575, 0.1818, 0.3149, 0.07454, 0.3149, 0.03727, 0.2504, 0.03727, 0.3795, 0.07454, 0.3149, 0.1818, 0.3149, 0.09091, 0.4724, 0.6364, 0.1575, 0.69, 0.2504, 0.6527, 0.3149, 0.6275, 0.3149, 0.5865, 0.2438, 0.6364, 0.1575, 0.8182, 0.1575, 0.7645, 0.2504, 0.69, 0.2504, 0.5593, 0.386, 0.6275, 0.3149, 0.6527, 0.3149, 0.7407, 0.3795, 0.6364, 0.4724])
me_icosphere_008.update()
me_icosphere_009 = bpy.data.meshes.new('Icosphere.009')
me_icosphere_009.from_pydata([(0.0, 0.0, -1.0), (0.7236, -0.5257, -0.4472), (-0.2764, -0.8506, -0.4472), (-0.8944, 0.0, -0.4472), (-0.2764, 0.8506, -0.4472), (0.7236, 0.5257, -0.4472), (0.2764, -0.8506, 0.4472), (0.8944, 0.0, 0.4472), (0.0, 0.0, 1.0), (0.4783, 0.704, 0.04347), (0.02686, 0.8506, 0.04346), (-0.175, 0.704, 0.4472), (0.1516, 0.4667, 0.6967), (0.5554, 0.4667, 0.4472), (-0.7936, -0.3102, 0.08055), (-0.5403, -0.6589, 0.08055), (-0.3137, -0.6589, 0.4472), (-0.427, -0.3102, 0.6738), (-0.7236, -0.09468, 0.4472), (-0.5403, 0.6589, 0.08055), (-0.7936, 0.3102, 0.08055), (-0.7236, 0.09468, 0.4472), (-0.427, 0.3102, 0.6738), (-0.3137, 0.6589, 0.4472)], [], [(0, 1, 2), (1, 0, 5), (0, 2, 3), (0, 3, 4), (0, 4, 5), (1, 5, 7), (2, 1, 6), (1, 7, 6), (6, 7, 8), (9, 10, 11, 12, 13), (5, 9, 13, 7), (7, 13, 12, 8), (5, 4, 10, 9), (14, 15, 16, 17, 18), (19, 20, 21, 22, 23), (3, 14, 18, 21, 20), (22, 21, 18, 17, 8), (3, 2, 15, 14), (2, 6, 16, 15), (17, 16, 6, 8), (4, 19, 23, 11, 10), (4, 3, 20, 19), (12, 11, 23, 22, 8)])
_uv = me_icosphere_009.uv_layers.new(name='UVMap')
_uv.uv.foreach_set('vector', [0.1818, 0.0, 0.2727, 0.1575, 0.09091, 0.1575, 0.2727, 0.1575, 0.3636, 0.0, 0.4545, 0.1575, 0.9091, 0.0, 1.0, 0.1575, 0.8182, 0.1575, 0.7273, 0.0, 0.8182, 0.1575, 0.6364, 0.1575, 0.5455, 0.0, 0.6364, 0.1575, 0.4545, 0.1575, 0.2727, 0.1575, 0.4545, 0.1575, 0.3636, 0.3149, 0.09091, 0.1575, 0.2727, 0.1575, 0.1818, 0.3149, 0.2727, 0.1575, 0.3636, 0.3149, 0.1818, 0.3149, 0.1818, 0.3149, 0.3636, 0.3149, 0.2727, 0.4724, 0.5044, 0.2438, 0.5865, 0.2438, 0.6275, 0.3149, 0.5593, 0.386, 0.4634, 0.3149, 0.4545, 0.1575, 0.5044, 0.2438, 0.4634, 0.3149, 0.3636, 0.3149, 0.3636, 0.3149, 0.4634, 0.3149, 0.5593, 0.386, 0.4545, 0.4724, 0.4545, 0.1575, 0.6364, 0.1575, 0.5865, 0.2438, 0.5044, 0.2438, 0.8718, 0.2504, 0.9464, 0.2504, 0.07454, 0.3149, 0.4533, 0.3795, 0.8346, 0.3149, 0.69, 0.2504, 0.7645, 0.2504, 0.8018, 0.3149, 0.7407, 0.3795, 0.6527, 0.3149, 0.8182, 0.1575, 0.8718, 0.2504, 0.8346, 0.3149, 0.8018, 0.3149, 0.7645, 0.2504, 0.7407, 0.3795, 0.8018, 0.3149, 0.8346, 0.3149, 0.4533, 0.3795, 0.8182, 0.4724, 0.8182, 0.1575, 1.0, 0.1575, 0.9464, 0.2504, 0.8718, 0.2504, 0.09091, 0.1575, 0.1818, 0.3149, 0.07454, 0.3149, 0.03727, 0.2504, 0.03727, 0.3795, 0.07454, 0.3149, 0.1818, 0.3149, 0.09091, 0.4724, 0.6364, 0.1575, 0.69, 0.2504, 0.6527, 0.3149, 0.6275, 0.3149, 0.5865, 0.2438, 0.6364, 0.1575, 0.8182, 0.1575, 0.7645, 0.2504, 0.69, 0.2504, 0.5593, 0.386, 0.6275, 0.3149, 0.6527, 0.3149, 0.7407, 0.3795, 0.6364, 0.4724])
me_icosphere_009.update()
me_icosphere_010 = bpy.data.meshes.new('Icosphere.010')
me_icosphere_010.from_pydata([(0.0, 0.0, -1.0), (0.7236, -0.5257, -0.4472), (-0.2764, -0.8506, -0.4472), (-0.8944, 0.0, -0.4472), (-0.2764, 0.8506, -0.4472), (0.7236, 0.5257, -0.4472), (0.2764, -0.8506, 0.4472), (0.8944, 0.0, 0.4472), (0.0, 0.0, 1.0), (0.4783, 0.704, 0.04347), (0.02686, 0.8506, 0.04346), (-0.175, 0.704, 0.4472), (0.1516, 0.4667, 0.6967), (0.5554, 0.4667, 0.4472), (-0.7936, -0.3102, 0.08055), (-0.5403, -0.6589, 0.08055), (-0.3137, -0.6589, 0.4472), (-0.427, -0.3102, 0.6738), (-0.7236, -0.09468, 0.4472), (-0.5403, 0.6589, 0.08055), (-0.7936, 0.3102, 0.08055), (-0.7236, 0.09468, 0.4472), (-0.427, 0.3102, 0.6738), (-0.3137, 0.6589, 0.4472)], [], [(0, 1, 2), (1, 0, 5), (0, 2, 3), (0, 3, 4), (0, 4, 5), (1, 5, 7), (2, 1, 6), (1, 7, 6), (6, 7, 8), (9, 10, 11, 12, 13), (5, 9, 13, 7), (7, 13, 12, 8), (5, 4, 10, 9), (14, 15, 16, 17, 18), (19, 20, 21, 22, 23), (3, 14, 18, 21, 20), (22, 21, 18, 17, 8), (3, 2, 15, 14), (2, 6, 16, 15), (17, 16, 6, 8), (4, 19, 23, 11, 10), (4, 3, 20, 19), (12, 11, 23, 22, 8)])
_uv = me_icosphere_010.uv_layers.new(name='UVMap')
_uv.uv.foreach_set('vector', [0.1818, 0.0, 0.2727, 0.1575, 0.09091, 0.1575, 0.2727, 0.1575, 0.3636, 0.0, 0.4545, 0.1575, 0.9091, 0.0, 1.0, 0.1575, 0.8182, 0.1575, 0.7273, 0.0, 0.8182, 0.1575, 0.6364, 0.1575, 0.5455, 0.0, 0.6364, 0.1575, 0.4545, 0.1575, 0.2727, 0.1575, 0.4545, 0.1575, 0.3636, 0.3149, 0.09091, 0.1575, 0.2727, 0.1575, 0.1818, 0.3149, 0.2727, 0.1575, 0.3636, 0.3149, 0.1818, 0.3149, 0.1818, 0.3149, 0.3636, 0.3149, 0.2727, 0.4724, 0.5044, 0.2438, 0.5865, 0.2438, 0.6275, 0.3149, 0.5593, 0.386, 0.4634, 0.3149, 0.4545, 0.1575, 0.5044, 0.2438, 0.4634, 0.3149, 0.3636, 0.3149, 0.3636, 0.3149, 0.4634, 0.3149, 0.5593, 0.386, 0.4545, 0.4724, 0.4545, 0.1575, 0.6364, 0.1575, 0.5865, 0.2438, 0.5044, 0.2438, 0.8718, 0.2504, 0.9464, 0.2504, 0.07454, 0.3149, 0.4533, 0.3795, 0.8346, 0.3149, 0.69, 0.2504, 0.7645, 0.2504, 0.8018, 0.3149, 0.7407, 0.3795, 0.6527, 0.3149, 0.8182, 0.1575, 0.8718, 0.2504, 0.8346, 0.3149, 0.8018, 0.3149, 0.7645, 0.2504, 0.7407, 0.3795, 0.8018, 0.3149, 0.8346, 0.3149, 0.4533, 0.3795, 0.8182, 0.4724, 0.8182, 0.1575, 1.0, 0.1575, 0.9464, 0.2504, 0.8718, 0.2504, 0.09091, 0.1575, 0.1818, 0.3149, 0.07454, 0.3149, 0.03727, 0.2504, 0.03727, 0.3795, 0.07454, 0.3149, 0.1818, 0.3149, 0.09091, 0.4724, 0.6364, 0.1575, 0.69, 0.2504, 0.6527, 0.3149, 0.6275, 0.3149, 0.5865, 0.2438, 0.6364, 0.1575, 0.8182, 0.1575, 0.7645, 0.2504, 0.69, 0.2504, 0.5593, 0.386, 0.6275, 0.3149, 0.6527, 0.3149, 0.7407, 0.3795, 0.6364, 0.4724])
me_icosphere_010.update()
me_icosphere_011 = bpy.data.meshes.new('Icosphere.011')
me_icosphere_011.from_pydata([(0.0, 0.0, -1.0), (0.7236, -0.5257, -0.4472), (-0.2764, -0.8506, -0.4472), (-0.8944, 0.0, -0.4472), (-0.2764, 0.8506, -0.4472), (0.7236, 0.5257, -0.4472), (0.2764, -0.8506, 0.4472), (0.8944, 0.0, 0.4472), (0.0, 0.0, 1.0), (0.4783, 0.704, 0.04347), (0.02686, 0.8506, 0.04346), (-0.175, 0.704, 0.4472), (0.1516, 0.4667, 0.6967), (0.5554, 0.4667, 0.4472), (-0.7936, -0.3102, 0.08055), (-0.5403, -0.6589, 0.08055), (-0.3137, -0.6589, 0.4472), (-0.427, -0.3102, 0.6738), (-0.7236, -0.09468, 0.4472), (-0.5403, 0.6589, 0.08055), (-0.7936, 0.3102, 0.08055), (-0.7236, 0.09468, 0.4472), (-0.427, 0.3102, 0.6738), (-0.3137, 0.6589, 0.4472)], [], [(0, 1, 2), (1, 0, 5), (0, 2, 3), (0, 3, 4), (0, 4, 5), (1, 5, 7), (2, 1, 6), (1, 7, 6), (6, 7, 8), (9, 10, 11, 12, 13), (5, 9, 13, 7), (7, 13, 12, 8), (5, 4, 10, 9), (14, 15, 16, 17, 18), (19, 20, 21, 22, 23), (3, 14, 18, 21, 20), (22, 21, 18, 17, 8), (3, 2, 15, 14), (2, 6, 16, 15), (17, 16, 6, 8), (4, 19, 23, 11, 10), (4, 3, 20, 19), (12, 11, 23, 22, 8)])
_uv = me_icosphere_011.uv_layers.new(name='UVMap')
_uv.uv.foreach_set('vector', [0.1818, 0.0, 0.2727, 0.1575, 0.09091, 0.1575, 0.2727, 0.1575, 0.3636, 0.0, 0.4545, 0.1575, 0.9091, 0.0, 1.0, 0.1575, 0.8182, 0.1575, 0.7273, 0.0, 0.8182, 0.1575, 0.6364, 0.1575, 0.5455, 0.0, 0.6364, 0.1575, 0.4545, 0.1575, 0.2727, 0.1575, 0.4545, 0.1575, 0.3636, 0.3149, 0.09091, 0.1575, 0.2727, 0.1575, 0.1818, 0.3149, 0.2727, 0.1575, 0.3636, 0.3149, 0.1818, 0.3149, 0.1818, 0.3149, 0.3636, 0.3149, 0.2727, 0.4724, 0.5044, 0.2438, 0.5865, 0.2438, 0.6275, 0.3149, 0.5593, 0.386, 0.4634, 0.3149, 0.4545, 0.1575, 0.5044, 0.2438, 0.4634, 0.3149, 0.3636, 0.3149, 0.3636, 0.3149, 0.4634, 0.3149, 0.5593, 0.386, 0.4545, 0.4724, 0.4545, 0.1575, 0.6364, 0.1575, 0.5865, 0.2438, 0.5044, 0.2438, 0.8718, 0.2504, 0.9464, 0.2504, 0.07454, 0.3149, 0.4533, 0.3795, 0.8346, 0.3149, 0.69, 0.2504, 0.7645, 0.2504, 0.8018, 0.3149, 0.7407, 0.3795, 0.6527, 0.3149, 0.8182, 0.1575, 0.8718, 0.2504, 0.8346, 0.3149, 0.8018, 0.3149, 0.7645, 0.2504, 0.7407, 0.3795, 0.8018, 0.3149, 0.8346, 0.3149, 0.4533, 0.3795, 0.8182, 0.4724, 0.8182, 0.1575, 1.0, 0.1575, 0.9464, 0.2504, 0.8718, 0.2504, 0.09091, 0.1575, 0.1818, 0.3149, 0.07454, 0.3149, 0.03727, 0.2504, 0.03727, 0.3795, 0.07454, 0.3149, 0.1818, 0.3149, 0.09091, 0.4724, 0.6364, 0.1575, 0.69, 0.2504, 0.6527, 0.3149, 0.6275, 0.3149, 0.5865, 0.2438, 0.6364, 0.1575, 0.8182, 0.1575, 0.7645, 0.2504, 0.69, 0.2504, 0.5593, 0.386, 0.6275, 0.3149, 0.6527, 0.3149, 0.7407, 0.3795, 0.6364, 0.4724])
me_icosphere_011.update()
me_icosphere_012 = bpy.data.meshes.new('Icosphere.012')
me_icosphere_012.from_pydata([(0.0, 0.0, -1.0), (0.7236, -0.5257, -0.4472), (-0.2764, -0.8506, -0.4472), (-0.8944, 0.0, -0.4472), (-0.2764, 0.8506, -0.4472), (0.7236, 0.5257, -0.4472), (0.2764, -0.8506, 0.4472), (0.8944, 0.0, 0.4472), (0.0, 0.0, 1.0), (0.4783, 0.704, 0.04347), (0.02686, 0.8506, 0.04346), (-0.175, 0.704, 0.4472), (0.1516, 0.4667, 0.6967), (0.5554, 0.4667, 0.4472), (-0.7936, -0.3102, 0.08055), (-0.5403, -0.6589, 0.08055), (-0.3137, -0.6589, 0.4472), (-0.427, -0.3102, 0.6738), (-0.7236, -0.09468, 0.4472), (-0.5403, 0.6589, 0.08055), (-0.7936, 0.3102, 0.08055), (-0.7236, 0.09468, 0.4472), (-0.427, 0.3102, 0.6738), (-0.3137, 0.6589, 0.4472)], [], [(0, 1, 2), (1, 0, 5), (0, 2, 3), (0, 3, 4), (0, 4, 5), (1, 5, 7), (2, 1, 6), (1, 7, 6), (6, 7, 8), (9, 10, 11, 12, 13), (5, 9, 13, 7), (7, 13, 12, 8), (5, 4, 10, 9), (14, 15, 16, 17, 18), (19, 20, 21, 22, 23), (3, 14, 18, 21, 20), (22, 21, 18, 17, 8), (3, 2, 15, 14), (2, 6, 16, 15), (17, 16, 6, 8), (4, 19, 23, 11, 10), (4, 3, 20, 19), (12, 11, 23, 22, 8)])
_uv = me_icosphere_012.uv_layers.new(name='UVMap')
_uv.uv.foreach_set('vector', [0.1818, 0.0, 0.2727, 0.1575, 0.09091, 0.1575, 0.2727, 0.1575, 0.3636, 0.0, 0.4545, 0.1575, 0.9091, 0.0, 1.0, 0.1575, 0.8182, 0.1575, 0.7273, 0.0, 0.8182, 0.1575, 0.6364, 0.1575, 0.5455, 0.0, 0.6364, 0.1575, 0.4545, 0.1575, 0.2727, 0.1575, 0.4545, 0.1575, 0.3636, 0.3149, 0.09091, 0.1575, 0.2727, 0.1575, 0.1818, 0.3149, 0.2727, 0.1575, 0.3636, 0.3149, 0.1818, 0.3149, 0.1818, 0.3149, 0.3636, 0.3149, 0.2727, 0.4724, 0.5044, 0.2438, 0.5865, 0.2438, 0.6275, 0.3149, 0.5593, 0.386, 0.4634, 0.3149, 0.4545, 0.1575, 0.5044, 0.2438, 0.4634, 0.3149, 0.3636, 0.3149, 0.3636, 0.3149, 0.4634, 0.3149, 0.5593, 0.386, 0.4545, 0.4724, 0.4545, 0.1575, 0.6364, 0.1575, 0.5865, 0.2438, 0.5044, 0.2438, 0.8718, 0.2504, 0.9464, 0.2504, 0.07454, 0.3149, 0.4533, 0.3795, 0.8346, 0.3149, 0.69, 0.2504, 0.7645, 0.2504, 0.8018, 0.3149, 0.7407, 0.3795, 0.6527, 0.3149, 0.8182, 0.1575, 0.8718, 0.2504, 0.8346, 0.3149, 0.8018, 0.3149, 0.7645, 0.2504, 0.7407, 0.3795, 0.8018, 0.3149, 0.8346, 0.3149, 0.4533, 0.3795, 0.8182, 0.4724, 0.8182, 0.1575, 1.0, 0.1575, 0.9464, 0.2504, 0.8718, 0.2504, 0.09091, 0.1575, 0.1818, 0.3149, 0.07454, 0.3149, 0.03727, 0.2504, 0.03727, 0.3795, 0.07454, 0.3149, 0.1818, 0.3149, 0.09091, 0.4724, 0.6364, 0.1575, 0.69, 0.2504, 0.6527, 0.3149, 0.6275, 0.3149, 0.5865, 0.2438, 0.6364, 0.1575, 0.8182, 0.1575, 0.7645, 0.2504, 0.69, 0.2504, 0.5593, 0.386, 0.6275, 0.3149, 0.6527, 0.3149, 0.7407, 0.3795, 0.6364, 0.4724])
me_icosphere_012.update()
me_icosphere_013 = bpy.data.meshes.new('Icosphere.013')
me_icosphere_013.from_pydata([(0.0, 0.0, -1.0), (0.7236, -0.5257, -0.4472), (-0.2764, -0.8506, -0.4472), (-0.8944, 0.0, -0.4472), (-0.2764, 0.8506, -0.4472), (0.7236, 0.5257, -0.4472), (0.2764, -0.8506, 0.4472), (0.8944, 0.0, 0.4472), (0.0, 0.0, 1.0), (0.4783, 0.704, 0.04347), (0.02686, 0.8506, 0.04346), (-0.175, 0.704, 0.4472), (0.1516, 0.4667, 0.6967), (0.5554, 0.4667, 0.4472), (-0.7936, -0.3102, 0.08055), (-0.5403, -0.6589, 0.08055), (-0.3137, -0.6589, 0.4472), (-0.427, -0.3102, 0.6738), (-0.7236, -0.09468, 0.4472), (-0.5403, 0.6589, 0.08055), (-0.7936, 0.3102, 0.08055), (-0.7236, 0.09468, 0.4472), (-0.427, 0.3102, 0.6738), (-0.3137, 0.6589, 0.4472)], [], [(0, 1, 2), (1, 0, 5), (0, 2, 3), (0, 3, 4), (0, 4, 5), (1, 5, 7), (2, 1, 6), (1, 7, 6), (6, 7, 8), (9, 10, 11, 12, 13), (5, 9, 13, 7), (7, 13, 12, 8), (5, 4, 10, 9), (14, 15, 16, 17, 18), (19, 20, 21, 22, 23), (3, 14, 18, 21, 20), (22, 21, 18, 17, 8), (3, 2, 15, 14), (2, 6, 16, 15), (17, 16, 6, 8), (4, 19, 23, 11, 10), (4, 3, 20, 19), (12, 11, 23, 22, 8)])
_uv = me_icosphere_013.uv_layers.new(name='UVMap')
_uv.uv.foreach_set('vector', [0.1818, 0.0, 0.2727, 0.1575, 0.09091, 0.1575, 0.2727, 0.1575, 0.3636, 0.0, 0.4545, 0.1575, 0.9091, 0.0, 1.0, 0.1575, 0.8182, 0.1575, 0.7273, 0.0, 0.8182, 0.1575, 0.6364, 0.1575, 0.5455, 0.0, 0.6364, 0.1575, 0.4545, 0.1575, 0.2727, 0.1575, 0.4545, 0.1575, 0.3636, 0.3149, 0.09091, 0.1575, 0.2727, 0.1575, 0.1818, 0.3149, 0.2727, 0.1575, 0.3636, 0.3149, 0.1818, 0.3149, 0.1818, 0.3149, 0.3636, 0.3149, 0.2727, 0.4724, 0.5044, 0.2438, 0.5865, 0.2438, 0.6275, 0.3149, 0.5593, 0.386, 0.4634, 0.3149, 0.4545, 0.1575, 0.5044, 0.2438, 0.4634, 0.3149, 0.3636, 0.3149, 0.3636, 0.3149, 0.4634, 0.3149, 0.5593, 0.386, 0.4545, 0.4724, 0.4545, 0.1575, 0.6364, 0.1575, 0.5865, 0.2438, 0.5044, 0.2438, 0.8718, 0.2504, 0.9464, 0.2504, 0.07454, 0.3149, 0.4533, 0.3795, 0.8346, 0.3149, 0.69, 0.2504, 0.7645, 0.2504, 0.8018, 0.3149, 0.7407, 0.3795, 0.6527, 0.3149, 0.8182, 0.1575, 0.8718, 0.2504, 0.8346, 0.3149, 0.8018, 0.3149, 0.7645, 0.2504, 0.7407, 0.3795, 0.8018, 0.3149, 0.8346, 0.3149, 0.4533, 0.3795, 0.8182, 0.4724, 0.8182, 0.1575, 1.0, 0.1575, 0.9464, 0.2504, 0.8718, 0.2504, 0.09091, 0.1575, 0.1818, 0.3149, 0.07454, 0.3149, 0.03727, 0.2504, 0.03727, 0.3795, 0.07454, 0.3149, 0.1818, 0.3149, 0.09091, 0.4724, 0.6364, 0.1575, 0.69, 0.2504, 0.6527, 0.3149, 0.6275, 0.3149, 0.5865, 0.2438, 0.6364, 0.1575, 0.8182, 0.1575, 0.7645, 0.2504, 0.69, 0.2504, 0.5593, 0.386, 0.6275, 0.3149, 0.6527, 0.3149, 0.7407, 0.3795, 0.6364, 0.4724])
me_icosphere_013.update()
me_icosphere_014 = bpy.data.meshes.new('Icosphere.014')
me_icosphere_014.from_pydata([(0.0, 0.0, -1.0), (0.7236, -0.5257, -0.4472), (-0.2764, -0.8506, -0.4472), (-0.8944, 0.0, -0.4472), (-0.2764, 0.8506, -0.4472), (0.7236, 0.5257, -0.4472), (0.2764, -0.8506, 0.4472), (0.8944, 0.0, 0.4472), (0.0, 0.0, 1.0), (0.4783, 0.704, 0.04347), (0.02686, 0.8506, 0.04346), (-0.175, 0.704, 0.4472), (0.1516, 0.4667, 0.6967), (0.5554, 0.4667, 0.4472), (-0.7936, -0.3102, 0.08055), (-0.5403, -0.6589, 0.08055), (-0.3137, -0.6589, 0.4472), (-0.427, -0.3102, 0.6738), (-0.7236, -0.09468, 0.4472), (-0.5403, 0.6589, 0.08055), (-0.7936, 0.3102, 0.08055), (-0.7236, 0.09468, 0.4472), (-0.427, 0.3102, 0.6738), (-0.3137, 0.6589, 0.4472)], [], [(0, 1, 2), (1, 0, 5), (0, 2, 3), (0, 3, 4), (0, 4, 5), (1, 5, 7), (2, 1, 6), (1, 7, 6), (6, 7, 8), (9, 10, 11, 12, 13), (5, 9, 13, 7), (7, 13, 12, 8), (5, 4, 10, 9), (14, 15, 16, 17, 18), (19, 20, 21, 22, 23), (3, 14, 18, 21, 20), (22, 21, 18, 17, 8), (3, 2, 15, 14), (2, 6, 16, 15), (17, 16, 6, 8), (4, 19, 23, 11, 10), (4, 3, 20, 19), (12, 11, 23, 22, 8)])
_uv = me_icosphere_014.uv_layers.new(name='UVMap')
_uv.uv.foreach_set('vector', [0.1818, 0.0, 0.2727, 0.1575, 0.09091, 0.1575, 0.2727, 0.1575, 0.3636, 0.0, 0.4545, 0.1575, 0.9091, 0.0, 1.0, 0.1575, 0.8182, 0.1575, 0.7273, 0.0, 0.8182, 0.1575, 0.6364, 0.1575, 0.5455, 0.0, 0.6364, 0.1575, 0.4545, 0.1575, 0.2727, 0.1575, 0.4545, 0.1575, 0.3636, 0.3149, 0.09091, 0.1575, 0.2727, 0.1575, 0.1818, 0.3149, 0.2727, 0.1575, 0.3636, 0.3149, 0.1818, 0.3149, 0.1818, 0.3149, 0.3636, 0.3149, 0.2727, 0.4724, 0.5044, 0.2438, 0.5865, 0.2438, 0.6275, 0.3149, 0.5593, 0.386, 0.4634, 0.3149, 0.4545, 0.1575, 0.5044, 0.2438, 0.4634, 0.3149, 0.3636, 0.3149, 0.3636, 0.3149, 0.4634, 0.3149, 0.5593, 0.386, 0.4545, 0.4724, 0.4545, 0.1575, 0.6364, 0.1575, 0.5865, 0.2438, 0.5044, 0.2438, 0.8718, 0.2504, 0.9464, 0.2504, 0.07454, 0.3149, 0.4533, 0.3795, 0.8346, 0.3149, 0.69, 0.2504, 0.7645, 0.2504, 0.8018, 0.3149, 0.7407, 0.3795, 0.6527, 0.3149, 0.8182, 0.1575, 0.8718, 0.2504, 0.8346, 0.3149, 0.8018, 0.3149, 0.7645, 0.2504, 0.7407, 0.3795, 0.8018, 0.3149, 0.8346, 0.3149, 0.4533, 0.3795, 0.8182, 0.4724, 0.8182, 0.1575, 1.0, 0.1575, 0.9464, 0.2504, 0.8718, 0.2504, 0.09091, 0.1575, 0.1818, 0.3149, 0.07454, 0.3149, 0.03727, 0.2504, 0.03727, 0.3795, 0.07454, 0.3149, 0.1818, 0.3149, 0.09091, 0.4724, 0.6364, 0.1575, 0.69, 0.2504, 0.6527, 0.3149, 0.6275, 0.3149, 0.5865, 0.2438, 0.6364, 0.1575, 0.8182, 0.1575, 0.7645, 0.2504, 0.69, 0.2504, 0.5593, 0.386, 0.6275, 0.3149, 0.6527, 0.3149, 0.7407, 0.3795, 0.6364, 0.4724])
me_icosphere_014.update()
me_icosphere_015 = bpy.data.meshes.new('Icosphere.015')
me_icosphere_015.from_pydata([(0.0, 0.0, -1.0), (0.7236, -0.5257, -0.4472), (-0.2764, -0.8506, -0.4472), (-0.8944, 0.0, -0.4472), (-0.2764, 0.8506, -0.4472), (0.7236, 0.5257, -0.4472), (0.2764, -0.8506, 0.4472), (0.8944, 0.0, 0.4472), (0.0, 0.0, 1.0), (0.4783, 0.704, 0.04347), (0.02686, 0.8506, 0.04346), (-0.175, 0.704, 0.4472), (0.1516, 0.4667, 0.6967), (0.5554, 0.4667, 0.4472), (-0.7936, -0.3102, 0.08055), (-0.5403, -0.6589, 0.08055), (-0.3137, -0.6589, 0.4472), (-0.427, -0.3102, 0.6738), (-0.7236, -0.09468, 0.4472), (-0.5403, 0.6589, 0.08055), (-0.7936, 0.3102, 0.08055), (-0.7236, 0.09468, 0.4472), (-0.427, 0.3102, 0.6738), (-0.3137, 0.6589, 0.4472)], [], [(0, 1, 2), (1, 0, 5), (0, 2, 3), (0, 3, 4), (0, 4, 5), (1, 5, 7), (2, 1, 6), (1, 7, 6), (6, 7, 8), (9, 10, 11, 12, 13), (5, 9, 13, 7), (7, 13, 12, 8), (5, 4, 10, 9), (14, 15, 16, 17, 18), (19, 20, 21, 22, 23), (3, 14, 18, 21, 20), (22, 21, 18, 17, 8), (3, 2, 15, 14), (2, 6, 16, 15), (17, 16, 6, 8), (4, 19, 23, 11, 10), (4, 3, 20, 19), (12, 11, 23, 22, 8)])
_uv = me_icosphere_015.uv_layers.new(name='UVMap')
_uv.uv.foreach_set('vector', [0.1818, 0.0, 0.2727, 0.1575, 0.09091, 0.1575, 0.2727, 0.1575, 0.3636, 0.0, 0.4545, 0.1575, 0.9091, 0.0, 1.0, 0.1575, 0.8182, 0.1575, 0.7273, 0.0, 0.8182, 0.1575, 0.6364, 0.1575, 0.5455, 0.0, 0.6364, 0.1575, 0.4545, 0.1575, 0.2727, 0.1575, 0.4545, 0.1575, 0.3636, 0.3149, 0.09091, 0.1575, 0.2727, 0.1575, 0.1818, 0.3149, 0.2727, 0.1575, 0.3636, 0.3149, 0.1818, 0.3149, 0.1818, 0.3149, 0.3636, 0.3149, 0.2727, 0.4724, 0.5044, 0.2438, 0.5865, 0.2438, 0.6275, 0.3149, 0.5593, 0.386, 0.4634, 0.3149, 0.4545, 0.1575, 0.5044, 0.2438, 0.4634, 0.3149, 0.3636, 0.3149, 0.3636, 0.3149, 0.4634, 0.3149, 0.5593, 0.386, 0.4545, 0.4724, 0.4545, 0.1575, 0.6364, 0.1575, 0.5865, 0.2438, 0.5044, 0.2438, 0.8718, 0.2504, 0.9464, 0.2504, 0.07454, 0.3149, 0.4533, 0.3795, 0.8346, 0.3149, 0.69, 0.2504, 0.7645, 0.2504, 0.8018, 0.3149, 0.7407, 0.3795, 0.6527, 0.3149, 0.8182, 0.1575, 0.8718, 0.2504, 0.8346, 0.3149, 0.8018, 0.3149, 0.7645, 0.2504, 0.7407, 0.3795, 0.8018, 0.3149, 0.8346, 0.3149, 0.4533, 0.3795, 0.8182, 0.4724, 0.8182, 0.1575, 1.0, 0.1575, 0.9464, 0.2504, 0.8718, 0.2504, 0.09091, 0.1575, 0.1818, 0.3149, 0.07454, 0.3149, 0.03727, 0.2504, 0.03727, 0.3795, 0.07454, 0.3149, 0.1818, 0.3149, 0.09091, 0.4724, 0.6364, 0.1575, 0.69, 0.2504, 0.6527, 0.3149, 0.6275, 0.3149, 0.5865, 0.2438, 0.6364, 0.1575, 0.8182, 0.1575, 0.7645, 0.2504, 0.69, 0.2504, 0.5593, 0.386, 0.6275, 0.3149, 0.6527, 0.3149, 0.7407, 0.3795, 0.6364, 0.4724])
me_icosphere_015.update()

# ---- objects
ob_icosphere_016 = bpy.data.objects.new('Icosphere.016', me_icosphere)
ob_icosphere_017 = bpy.data.objects.new('Icosphere.017', me_icosphere_001)
ob_icosphere_018 = bpy.data.objects.new('Icosphere.018', me_icosphere_002)
ob_icosphere_019 = bpy.data.objects.new('Icosphere.019', me_icosphere_003)
ob_icosphere_020 = bpy.data.objects.new('Icosphere.020', me_icosphere_004)
ob_icosphere_021 = bpy.data.objects.new('Icosphere.021', me_icosphere_005)
ob_icosphere_022 = bpy.data.objects.new('Icosphere.022', me_icosphere_006)
ob_icosphere_023 = bpy.data.objects.new('Icosphere.023', me_icosphere_007)
ob_icosphere_024 = bpy.data.objects.new('Icosphere.024', me_icosphere_008)
ob_icosphere_025 = bpy.data.objects.new('Icosphere.025', me_icosphere_009)
ob_icosphere_026 = bpy.data.objects.new('Icosphere.026', me_icosphere_010)
ob_icosphere_027 = bpy.data.objects.new('Icosphere.027', me_icosphere_011)
ob_icosphere_028 = bpy.data.objects.new('Icosphere.028', me_icosphere_012)
ob_icosphere_029 = bpy.data.objects.new('Icosphere.029', me_icosphere_013)
ob_icosphere_030 = bpy.data.objects.new('Icosphere.030', me_icosphere_014)
ob_icosphere_031 = bpy.data.objects.new('Icosphere.031', me_icosphere_015)
ob_icosphere = bpy.data.objects.new('Icosphere', me_icosphere)
ob_icosphere_001 = bpy.data.objects.new('Icosphere.001', me_icosphere_001)
ob_icosphere_002 = bpy.data.objects.new('Icosphere.002', me_icosphere_002)
ob_icosphere_003 = bpy.data.objects.new('Icosphere.003', me_icosphere_003)
ob_icosphere_004 = bpy.data.objects.new('Icosphere.004', me_icosphere_004)
ob_icosphere_005 = bpy.data.objects.new('Icosphere.005', me_icosphere_005)
ob_icosphere_006 = bpy.data.objects.new('Icosphere.006', me_icosphere_006)
ob_icosphere_007 = bpy.data.objects.new('Icosphere.007', me_icosphere_007)
ob_icosphere_008 = bpy.data.objects.new('Icosphere.008', me_icosphere_008)
ob_icosphere_009 = bpy.data.objects.new('Icosphere.009', me_icosphere_009)
ob_icosphere_010 = bpy.data.objects.new('Icosphere.010', me_icosphere_010)
ob_icosphere_011 = bpy.data.objects.new('Icosphere.011', me_icosphere_011)
ob_icosphere_012 = bpy.data.objects.new('Icosphere.012', me_icosphere_012)
ob_icosphere_013 = bpy.data.objects.new('Icosphere.013', me_icosphere_013)
ob_icosphere_014 = bpy.data.objects.new('Icosphere.014', me_icosphere_014)
ob_icosphere_015 = bpy.data.objects.new('Icosphere.015', me_icosphere_015)

# ---- transforms, parenting, visibility, modifiers, constraints
ob_icosphere_016.location = (0.0, 0.0, 5.108)
ob_icosphere_016.scale = (2.991, 2.991, 14.59)
ob_icosphere_017.location = (1.187, 2.415, -0.1204)
ob_icosphere_017.scale = (3.675, 3.675, 3.675)
ob_icosphere_018.location = (5.167, -5.025, -0.4719)
ob_icosphere_018.scale = (2.483, 2.483, 2.483)
ob_icosphere_019.location = (-3.169, -2.28, 0.02395)
ob_icosphere_019.scale = (4.58, 4.58, 8.334)
ob_icosphere_020.location = (0.2524, -3.128, -0.327)
ob_icosphere_020.scale = (3.81, 3.81, 3.81)
ob_icosphere_021.location = (3.282, -0.8103, 0.2381)
ob_icosphere_021.scale = (3.77, 3.77, 7.627)
ob_icosphere_022.location = (3.282, -0.8103, 0.2381)
ob_icosphere_022.scale = (2.483, 2.483, 2.483)
ob_icosphere_023.location = (-2.397, 1.922, -0.6898)
ob_icosphere_023.scale = (3.998, 3.998, 5.885)
ob_icosphere_024.location = (5.442, -2.823, -1.633)
ob_icosphere_024.scale = (2.483, 2.483, 2.483)
ob_icosphere_025.location = (7.367, 0.09556, -1.879)
ob_icosphere_025.scale = (2.483, 2.483, 2.483)
ob_icosphere_026.location = (4.854, 2.617, -1.824)
ob_icosphere_026.scale = (4.147, 4.147, 4.147)
ob_icosphere_027.location = (-1.349, 5.512, -1.567)
ob_icosphere_027.scale = (2.483, 2.483, 2.483)
ob_icosphere_028.location = (1.222, 6.325, -1.984)
ob_icosphere_028.scale = (2.483, 2.483, 2.483)
ob_icosphere_029.location = (-6.669, -4.63, -0.5197)
ob_icosphere_029.scale = (2.483, 2.483, 2.483)
ob_icosphere_030.location = (-6.881, 1.873, -0.3445)
ob_icosphere_030.scale = (2.483, 2.483, 2.483)
ob_icosphere_031.location = (-1.336, -6.07, -1.708)
ob_icosphere_031.scale = (2.483, 2.483, 2.483)
ob_icosphere.location = (0.0, 0.0, 5.108)
ob_icosphere.scale = (2.991, 2.991, 14.59)
ob_icosphere_001.location = (1.187, 2.415, -0.1204)
ob_icosphere_001.scale = (3.675, 3.675, 3.675)
ob_icosphere_002.location = (5.167, -5.025, -0.4719)
ob_icosphere_002.scale = (2.483, 2.483, 2.483)
ob_icosphere_003.location = (-3.169, -2.28, 0.02395)
ob_icosphere_003.scale = (4.58, 4.58, 8.334)
ob_icosphere_004.location = (0.2524, -3.128, -0.327)
ob_icosphere_004.scale = (3.81, 3.81, 3.81)
ob_icosphere_005.location = (3.282, -0.8103, 0.2381)
ob_icosphere_005.scale = (3.77, 3.77, 7.627)
ob_icosphere_006.location = (3.282, -0.8103, 0.2381)
ob_icosphere_006.scale = (2.483, 2.483, 2.483)
ob_icosphere_007.location = (-2.397, 1.922, -0.6898)
ob_icosphere_007.scale = (3.998, 3.998, 5.885)
ob_icosphere_008.location = (5.442, -2.823, -1.633)
ob_icosphere_008.scale = (2.483, 2.483, 2.483)
ob_icosphere_009.location = (7.367, 0.09556, -1.879)
ob_icosphere_009.scale = (2.483, 2.483, 2.483)
ob_icosphere_010.location = (4.854, 2.617, -1.824)
ob_icosphere_010.scale = (4.147, 4.147, 4.147)
ob_icosphere_011.location = (-1.349, 5.512, -1.567)
ob_icosphere_011.scale = (2.483, 2.483, 2.483)
ob_icosphere_012.location = (1.222, 6.325, -1.984)
ob_icosphere_012.scale = (2.483, 2.483, 2.483)
ob_icosphere_013.location = (-6.669, -4.63, -0.5197)
ob_icosphere_013.scale = (2.483, 2.483, 2.483)
ob_icosphere_014.location = (-6.881, 1.873, -0.3445)
ob_icosphere_014.scale = (2.483, 2.483, 2.483)
ob_icosphere_015.location = (-1.336, -6.07, -1.708)
ob_icosphere_015.scale = (2.483, 2.483, 2.483)

# ---- collection membership
scene.collection.objects.link(ob_icosphere_016)
scene.collection.objects.link(ob_icosphere_017)
scene.collection.objects.link(ob_icosphere_018)
scene.collection.objects.link(ob_icosphere_019)
scene.collection.objects.link(ob_icosphere_020)
scene.collection.objects.link(ob_icosphere_021)
scene.collection.objects.link(ob_icosphere_022)
scene.collection.objects.link(ob_icosphere_023)
scene.collection.objects.link(ob_icosphere_024)
scene.collection.objects.link(ob_icosphere_025)
scene.collection.objects.link(ob_icosphere_026)
scene.collection.objects.link(ob_icosphere_027)
scene.collection.objects.link(ob_icosphere_028)
scene.collection.objects.link(ob_icosphere_029)
scene.collection.objects.link(ob_icosphere_030)
scene.collection.objects.link(ob_icosphere_031)
col_collection.objects.link(ob_icosphere)
col_collection.objects.link(ob_icosphere_001)
col_collection.objects.link(ob_icosphere_002)
col_collection.objects.link(ob_icosphere_003)
col_collection.objects.link(ob_icosphere_004)
col_collection.objects.link(ob_icosphere_005)
col_collection.objects.link(ob_icosphere_006)
col_collection.objects.link(ob_icosphere_007)
col_collection.objects.link(ob_icosphere_008)
col_collection.objects.link(ob_icosphere_009)
col_collection.objects.link(ob_icosphere_010)
col_collection.objects.link(ob_icosphere_011)
col_collection.objects.link(ob_icosphere_012)
col_collection.objects.link(ob_icosphere_013)
col_collection.objects.link(ob_icosphere_014)
col_collection.objects.link(ob_icosphere_015)

# ---- scene / render settings (as saved in the file)
scene.frame_start = 1; scene.frame_end = 250; scene.frame_set(1)
scene.render.engine = 'BLENDER_EEVEE_NEXT'
bpy.context.view_layer.update()

# ---- added for rendering (the .blend has no active camera and no usable light): camera, sun
cam_auto = bpy.data.cameras.new('AutoCamera')
cam_auto.lens = 50.0
cam_auto.sensor_width = 36.0
cam_auto.clip_end = 1000.0
ob_auto_camera = bpy.data.objects.new('AutoCamera', cam_auto)
scene.collection.objects.link(ob_auto_camera)
ob_auto_camera.location = (33.4662, -39.741, 31.1522)
ob_auto_camera.rotation_euler = (1.09748, -7.21219e-08, 0.694738)
scene.camera = ob_auto_camera
light_auto_sun = bpy.data.lights.new('AutoSun', 'SUN')
light_auto_sun.energy = 3.0
light_auto_sun.angle = 0.0523599
ob_auto_sun = bpy.data.objects.new('AutoSun', light_auto_sun)
scene.collection.objects.link(ob_auto_sun)
ob_auto_sun.rotation_euler = (0.872665, 0.174533, 0.523599)
bpy.context.view_layer.update()
